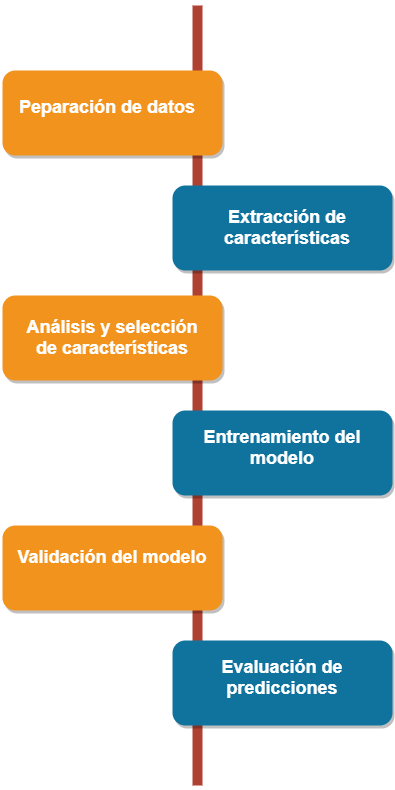

The diagram above was exported from draw.io. Its source (the exported page's mxGraphModel, read from the mxfile embedded in the PNG):
<mxGraphModel dx="782" dy="706" grid="1" gridSize="10" guides="1" tooltips="1" connect="1" arrows="1" fold="1" page="1" pageScale="1" pageWidth="850" pageHeight="1100" background="#ffffff" math="0" shadow="0">
  <root>
    <mxCell id="0" />
    <mxCell id="1" parent="0" />
    <mxCell id="2a0f93b5c73ef8e7-1" value="" style="line;strokeWidth=10;direction=south;html=1;fillColor=none;fontSize=13;fontColor=#000000;align=center;strokeColor=#AE4132;" parent="1" vertex="1">
      <mxGeometry x="360" y="70" width="10" height="780" as="geometry" />
    </mxCell>
    <mxCell id="2a0f93b5c73ef8e7-2" value="" style="rounded=1;whiteSpace=wrap;html=1;strokeColor=none;strokeWidth=1;fillColor=#F2931E;fontSize=13;fontColor=#FFFFFF;align=center;gradientColor=none;gradientDirection=east;verticalAlign=top;shadow=1;" parent="1" vertex="1">
      <mxGeometry x="170" y="135" width="220" height="85" as="geometry" />
    </mxCell>
    <mxCell id="2a0f93b5c73ef8e7-4" value="" style="rounded=1;whiteSpace=wrap;html=1;strokeColor=none;strokeWidth=1;fillColor=#10739E;fontSize=13;fontColor=#FFFFFF;align=center;gradientColor=none;gradientDirection=east;verticalAlign=top;shadow=1;" parent="1" vertex="1">
      <mxGeometry x="340" y="250" width="220" height="85" as="geometry" />
    </mxCell>
    <mxCell id="2a0f93b5c73ef8e7-6" value="" style="rounded=1;whiteSpace=wrap;html=1;strokeColor=none;strokeWidth=1;fillColor=#F2931E;fontSize=13;fontColor=#FFFFFF;align=center;gradientColor=none;gradientDirection=east;verticalAlign=top;shadow=1;" parent="1" vertex="1">
      <mxGeometry x="170" y="360" width="220" height="85" as="geometry" />
    </mxCell>
    <mxCell id="2a0f93b5c73ef8e7-8" value="" style="rounded=1;whiteSpace=wrap;html=1;strokeColor=none;strokeWidth=1;fillColor=#10739E;fontSize=13;fontColor=#FFFFFF;align=center;gradientColor=none;gradientDirection=east;verticalAlign=top;shadow=1;" parent="1" vertex="1">
      <mxGeometry x="340" y="475" width="220" height="85" as="geometry" />
    </mxCell>
    <mxCell id="2a0f93b5c73ef8e7-10" value="" style="rounded=1;whiteSpace=wrap;html=1;strokeColor=none;strokeWidth=1;fillColor=#F2931E;fontSize=13;fontColor=#FFFFFF;align=center;gradientColor=none;gradientDirection=east;verticalAlign=top;shadow=1;" parent="1" vertex="1">
      <mxGeometry x="170" y="590" width="220" height="85" as="geometry" />
    </mxCell>
    <mxCell id="2a0f93b5c73ef8e7-12" value="" style="rounded=1;whiteSpace=wrap;html=1;strokeColor=none;strokeWidth=1;fillColor=#10739E;fontSize=13;fontColor=#FFFFFF;align=center;gradientColor=none;gradientDirection=east;verticalAlign=top;shadow=1;" parent="1" vertex="1">
      <mxGeometry x="340" y="705" width="220" height="85" as="geometry" />
    </mxCell>
    <mxCell id="2a0f93b5c73ef8e7-18" value="&lt;h1&gt;Peparación de datos&lt;/h1&gt;" style="text;html=1;spacing=5;spacingTop=-20;whiteSpace=wrap;overflow=hidden;strokeColor=none;strokeWidth=4;fillColor=none;gradientColor=#007FFF;fontSize=9;fontColor=#FFFFFF;align=center;" parent="1" vertex="1">
      <mxGeometry x="170" y="160" width="210" height="56" as="geometry" />
    </mxCell>
    <mxCell id="2a0f93b5c73ef8e7-19" value="&lt;h1&gt;Extracción de características&lt;/h1&gt;" style="text;html=1;spacing=5;spacingTop=-20;whiteSpace=wrap;overflow=hidden;strokeColor=none;strokeWidth=4;fillColor=none;gradientColor=#007FFF;fontSize=9;fontColor=#FFFFFF;align=center;" parent="1" vertex="1">
      <mxGeometry x="350" y="270" width="210" height="61" as="geometry" />
    </mxCell>
    <mxCell id="2a0f93b5c73ef8e7-20" value="&lt;h1&gt;Análisis y selección de características&lt;/h1&gt;" style="text;html=1;spacing=5;spacingTop=-20;whiteSpace=wrap;overflow=hidden;strokeColor=none;strokeWidth=4;fillColor=none;gradientColor=#007FFF;fontSize=9;fontColor=#FFFFFF;align=center;" parent="1" vertex="1">
      <mxGeometry x="180" y="380" width="200" height="61" as="geometry" />
    </mxCell>
    <mxCell id="2a0f93b5c73ef8e7-21" value="&lt;h1&gt;Entrenamiento del modelo&lt;/h1&gt;" style="text;html=1;spacing=5;spacingTop=-20;whiteSpace=wrap;overflow=hidden;strokeColor=none;strokeWidth=4;fillColor=none;gradientColor=#007FFF;fontSize=9;fontColor=#FFFFFF;align=center;" parent="1" vertex="1">
      <mxGeometry x="350" y="490" width="200" height="66" as="geometry" />
    </mxCell>
    <mxCell id="2a0f93b5c73ef8e7-22" value="&lt;h1&gt;Validación del modelo&lt;/h1&gt;" style="text;html=1;spacing=5;spacingTop=-20;whiteSpace=wrap;overflow=hidden;strokeColor=none;strokeWidth=4;fillColor=none;gradientColor=#007FFF;fontSize=9;fontColor=#FFFFFF;align=center;" parent="1" vertex="1">
      <mxGeometry x="180" y="610" width="200" height="61" as="geometry" />
    </mxCell>
    <mxCell id="2a0f93b5c73ef8e7-23" value="&lt;h1&gt;Evaluación de predicciones&lt;/h1&gt;" style="text;html=1;spacing=5;spacingTop=-20;whiteSpace=wrap;overflow=hidden;strokeColor=none;strokeWidth=4;fillColor=none;gradientColor=#007FFF;fontSize=9;fontColor=#FFFFFF;align=center;" parent="1" vertex="1">
      <mxGeometry x="350" y="720" width="200" height="66" as="geometry" />
    </mxCell>
  </root>
</mxGraphModel>